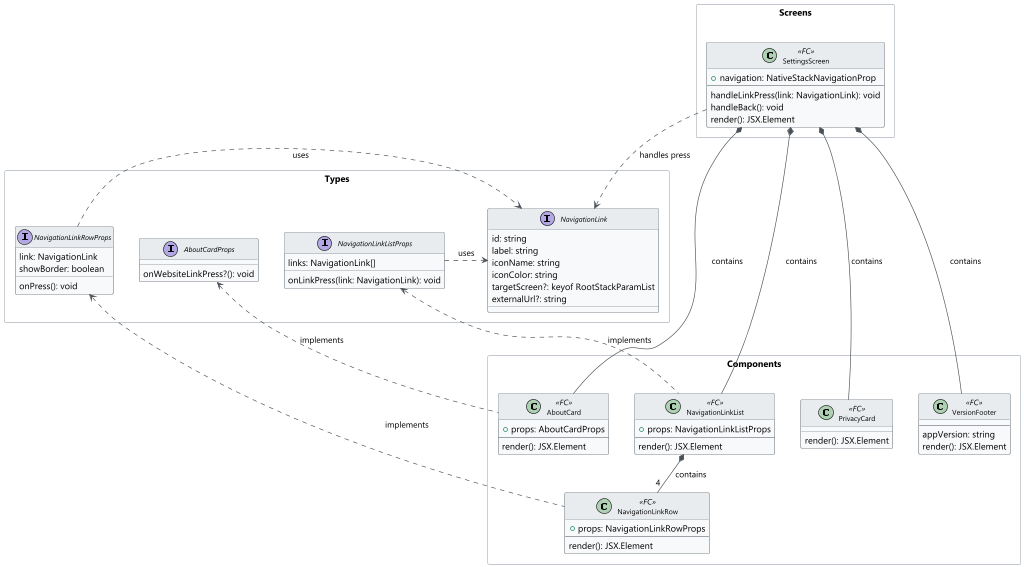

The diagram above was rendered by PlantUML. Its source (embedded in the PNG):
@startuml class-diagram
scale max 1024 width

skinparam backgroundColor #FFFFFF
skinparam classBackgroundColor #F8F9FA
skinparam classBorderColor #6C757D
skinparam classHeaderBackgroundColor #E9ECEF
skinparam classFontSize 11
skinparam defaultFontName Segoe UI
skinparam arrowColor #495057
skinparam packageBackgroundColor #FFFFFF
skinparam packageBorderColor #ADB5BD
skinparam shadowing false
skinparam nodesep 40
skinparam ranksep 40

package "Types" <<Rectangle>> {
  interface NavigationLink {
    id: string
    label: string
    iconName: string
    iconColor: string
    targetScreen?: keyof RootStackParamList
    externalUrl?: string
  }

  interface AboutCardProps {
    onWebsiteLinkPress?(): void
  }

  interface NavigationLinkListProps {
    links: NavigationLink[]
    onLinkPress(link: NavigationLink): void
  }

  interface NavigationLinkRowProps {
    link: NavigationLink
    onPress(): void
    showBorder: boolean
  }
}

package "Screens" <<Rectangle>> {
  class SettingsScreen <<FC>> {
    +navigation: NativeStackNavigationProp
    --
    handleLinkPress(link: NavigationLink): void
    handleBack(): void
    render(): JSX.Element
  }
}

package "Components" <<Rectangle>> {
  class AboutCard <<FC>> {
    +props: AboutCardProps
    --
    render(): JSX.Element
  }

  class PrivacyCard <<FC>> {
    render(): JSX.Element
  }

  class NavigationLinkList <<FC>> {
    +props: NavigationLinkListProps
    --
    render(): JSX.Element
  }

  class NavigationLinkRow <<FC>> {
    +props: NavigationLinkRowProps
    --
    render(): JSX.Element
  }

  class VersionFooter <<FC>> {
    --
    appVersion: string
    render(): JSX.Element
  }
}

SettingsScreen *-- AboutCard : contains
SettingsScreen *-- PrivacyCard : contains
SettingsScreen *-- NavigationLinkList : contains
SettingsScreen *-- VersionFooter : contains
NavigationLinkList *-- "4" NavigationLinkRow : contains

AboutCard .up.> AboutCardProps : implements
NavigationLinkList .up.> NavigationLinkListProps : implements
NavigationLinkRow .up.> NavigationLinkRowProps : implements
NavigationLinkListProps .> NavigationLink : uses
NavigationLinkRowProps .> NavigationLink : uses
SettingsScreen ..> NavigationLink : handles press

@enduml